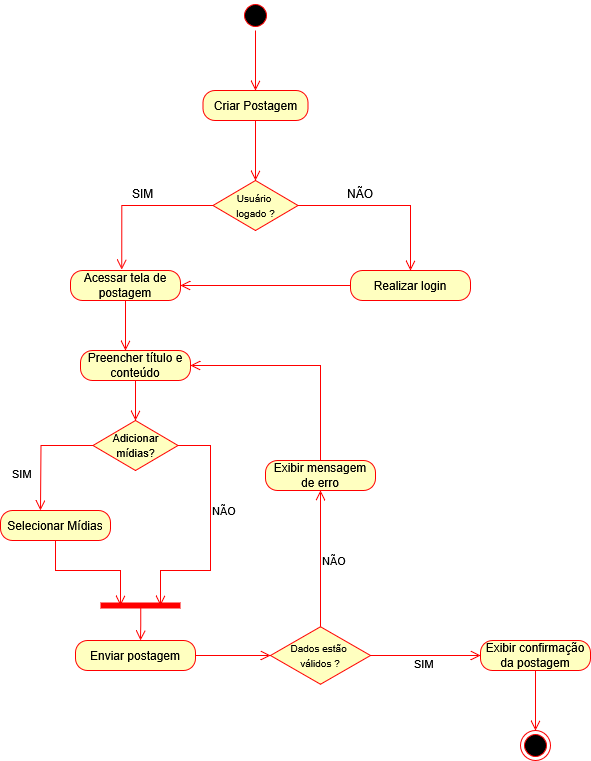

The diagram above was exported from draw.io. Its source (the exported page's mxGraphModel, read from the mxfile embedded in the PNG):
<mxGraphModel dx="1281" dy="570" grid="1" gridSize="10" guides="1" tooltips="1" connect="1" arrows="1" fold="1" page="1" pageScale="1" pageWidth="827" pageHeight="1169" math="0" shadow="0">
  <root>
    <mxCell id="0" />
    <mxCell id="1" parent="0" />
    <mxCell id="Xv3TyQx6iUg3HnDiNH_l-1" value="" style="ellipse;html=1;shape=startState;fillColor=#000000;strokeColor=#ff0000;" parent="1" vertex="1">
      <mxGeometry x="320" y="70" width="30" height="30" as="geometry" />
    </mxCell>
    <mxCell id="Xv3TyQx6iUg3HnDiNH_l-2" value="" style="edgeStyle=orthogonalEdgeStyle;html=1;verticalAlign=bottom;endArrow=open;endSize=8;strokeColor=#ff0000;rounded=0;entryX=0.5;entryY=0;entryDx=0;entryDy=0;" parent="1" source="Xv3TyQx6iUg3HnDiNH_l-1" target="Xv3TyQx6iUg3HnDiNH_l-3" edge="1">
      <mxGeometry relative="1" as="geometry">
        <mxPoint x="335" y="130" as="targetPoint" />
      </mxGeometry>
    </mxCell>
    <mxCell id="Xv3TyQx6iUg3HnDiNH_l-3" value="&lt;div&gt;Criar Postagem&lt;/div&gt;" style="rounded=1;whiteSpace=wrap;html=1;arcSize=40;fontColor=#000000;fillColor=#ffffc0;strokeColor=#ff0000;" parent="1" vertex="1">
      <mxGeometry x="282.5" y="160" width="105" height="30" as="geometry" />
    </mxCell>
    <mxCell id="Xv3TyQx6iUg3HnDiNH_l-4" value="" style="edgeStyle=orthogonalEdgeStyle;html=1;verticalAlign=bottom;endArrow=open;endSize=8;strokeColor=#ff0000;rounded=0;entryX=0.5;entryY=0;entryDx=0;entryDy=0;" parent="1" source="Xv3TyQx6iUg3HnDiNH_l-3" target="Xv3TyQx6iUg3HnDiNH_l-36" edge="1">
      <mxGeometry relative="1" as="geometry">
        <mxPoint x="335" y="210" as="targetPoint" />
      </mxGeometry>
    </mxCell>
    <mxCell id="Xv3TyQx6iUg3HnDiNH_l-6" value="" style="edgeStyle=orthogonalEdgeStyle;html=1;verticalAlign=bottom;endArrow=open;endSize=8;strokeColor=#ff0000;rounded=0;exitX=0;exitY=0.5;exitDx=0;exitDy=0;entryX=0.466;entryY=-0.033;entryDx=0;entryDy=0;entryPerimeter=0;" parent="1" source="Xv3TyQx6iUg3HnDiNH_l-36" target="Xv3TyQx6iUg3HnDiNH_l-12" edge="1">
      <mxGeometry relative="1" as="geometry">
        <mxPoint x="200" y="260" as="targetPoint" />
        <mxPoint x="317.5" y="235" as="sourcePoint" />
      </mxGeometry>
    </mxCell>
    <mxCell id="Xv3TyQx6iUg3HnDiNH_l-7" value="" style="edgeStyle=orthogonalEdgeStyle;html=1;verticalAlign=bottom;endArrow=open;endSize=8;strokeColor=#ff0000;rounded=0;exitX=1;exitY=0.5;exitDx=0;exitDy=0;entryX=0.5;entryY=0;entryDx=0;entryDy=0;" parent="1" source="Xv3TyQx6iUg3HnDiNH_l-36" target="Xv3TyQx6iUg3HnDiNH_l-30" edge="1">
      <mxGeometry relative="1" as="geometry">
        <mxPoint x="490" y="260" as="targetPoint" />
        <mxPoint x="352.5" y="235" as="sourcePoint" />
      </mxGeometry>
    </mxCell>
    <mxCell id="Xv3TyQx6iUg3HnDiNH_l-12" value="Acessar tela de postagem" style="rounded=1;whiteSpace=wrap;html=1;arcSize=40;fontColor=#000000;fillColor=#ffffc0;strokeColor=#ff0000;" parent="1" vertex="1">
      <mxGeometry x="150" y="340" width="110" height="30" as="geometry" />
    </mxCell>
    <mxCell id="Xv3TyQx6iUg3HnDiNH_l-13" value="" style="edgeStyle=orthogonalEdgeStyle;html=1;verticalAlign=bottom;endArrow=open;endSize=8;strokeColor=#ff0000;rounded=0;" parent="1" source="Xv3TyQx6iUg3HnDiNH_l-12" edge="1">
      <mxGeometry relative="1" as="geometry">
        <mxPoint x="205" y="420" as="targetPoint" />
      </mxGeometry>
    </mxCell>
    <mxCell id="Xv3TyQx6iUg3HnDiNH_l-14" value="Preencher título e conteúdo" style="rounded=1;whiteSpace=wrap;html=1;arcSize=40;fontColor=#000000;fillColor=#ffffc0;strokeColor=#ff0000;" parent="1" vertex="1">
      <mxGeometry x="160" y="420" width="110" height="30" as="geometry" />
    </mxCell>
    <mxCell id="Xv3TyQx6iUg3HnDiNH_l-15" value="" style="edgeStyle=orthogonalEdgeStyle;html=1;verticalAlign=bottom;endArrow=open;endSize=8;strokeColor=#ff0000;rounded=0;entryX=0.5;entryY=0;entryDx=0;entryDy=0;" parent="1" source="Xv3TyQx6iUg3HnDiNH_l-14" target="Xv3TyQx6iUg3HnDiNH_l-16" edge="1">
      <mxGeometry relative="1" as="geometry">
        <mxPoint x="215" y="500" as="targetPoint" />
      </mxGeometry>
    </mxCell>
    <mxCell id="Xv3TyQx6iUg3HnDiNH_l-16" value="&lt;font style=&quot;font-size: 11px;&quot;&gt;Adicionar mídias?&lt;/font&gt;" style="rhombus;whiteSpace=wrap;html=1;fontColor=#000000;fillColor=#ffffc0;strokeColor=#ff0000;" parent="1" vertex="1">
      <mxGeometry x="172.5" y="490" width="85" height="50" as="geometry" />
    </mxCell>
    <mxCell id="Xv3TyQx6iUg3HnDiNH_l-17" value="NÃO" style="edgeStyle=orthogonalEdgeStyle;html=1;align=left;verticalAlign=bottom;endArrow=open;endSize=8;strokeColor=#ff0000;rounded=0;entryX=0.75;entryY=0.5;entryDx=0;entryDy=0;entryPerimeter=0;exitX=1;exitY=0.5;exitDx=0;exitDy=0;" parent="1" source="Xv3TyQx6iUg3HnDiNH_l-16" target="Xv3TyQx6iUg3HnDiNH_l-24" edge="1">
      <mxGeometry x="-0.1135" relative="1" as="geometry">
        <mxPoint x="330" y="570" as="targetPoint" />
        <mxPoint as="offset" />
        <Array as="points">
          <mxPoint x="290" y="515" />
          <mxPoint x="290" y="640" />
          <mxPoint x="240" y="640" />
        </Array>
      </mxGeometry>
    </mxCell>
    <mxCell id="Xv3TyQx6iUg3HnDiNH_l-18" value="SIM" style="edgeStyle=orthogonalEdgeStyle;html=1;align=left;verticalAlign=top;endArrow=open;endSize=8;strokeColor=#ff0000;rounded=0;exitX=0;exitY=0.5;exitDx=0;exitDy=0;" parent="1" source="Xv3TyQx6iUg3HnDiNH_l-16" edge="1">
      <mxGeometry x="0.1493" y="-30" relative="1" as="geometry">
        <mxPoint x="120" y="580" as="targetPoint" />
        <mxPoint as="offset" />
      </mxGeometry>
    </mxCell>
    <mxCell id="Xv3TyQx6iUg3HnDiNH_l-19" value="Selecionar Mídias" style="rounded=1;whiteSpace=wrap;html=1;arcSize=40;fontColor=#000000;fillColor=#ffffc0;strokeColor=#ff0000;" parent="1" vertex="1">
      <mxGeometry x="80" y="580" width="110" height="30" as="geometry" />
    </mxCell>
    <mxCell id="Xv3TyQx6iUg3HnDiNH_l-20" value="" style="edgeStyle=orthogonalEdgeStyle;html=1;verticalAlign=bottom;endArrow=open;endSize=8;strokeColor=#ff0000;rounded=0;entryX=0.25;entryY=0.5;entryDx=0;entryDy=0;entryPerimeter=0;" parent="1" source="Xv3TyQx6iUg3HnDiNH_l-19" target="Xv3TyQx6iUg3HnDiNH_l-24" edge="1">
      <mxGeometry relative="1" as="geometry">
        <mxPoint x="125" y="670" as="targetPoint" />
      </mxGeometry>
    </mxCell>
    <mxCell id="Xv3TyQx6iUg3HnDiNH_l-24" value="" style="shape=line;html=1;strokeWidth=6;strokeColor=#ff0000;" parent="1" vertex="1">
      <mxGeometry x="180" y="670" width="80" height="10" as="geometry" />
    </mxCell>
    <mxCell id="Xv3TyQx6iUg3HnDiNH_l-25" value="" style="edgeStyle=orthogonalEdgeStyle;html=1;verticalAlign=bottom;endArrow=open;endSize=8;strokeColor=#ff0000;rounded=0;exitX=0.504;exitY=0.728;exitDx=0;exitDy=0;exitPerimeter=0;" parent="1" source="Xv3TyQx6iUg3HnDiNH_l-24" edge="1">
      <mxGeometry relative="1" as="geometry">
        <mxPoint x="220" y="710" as="targetPoint" />
      </mxGeometry>
    </mxCell>
    <mxCell id="Xv3TyQx6iUg3HnDiNH_l-28" value="Enviar postagem" style="rounded=1;whiteSpace=wrap;html=1;arcSize=40;fontColor=#000000;fillColor=#ffffc0;strokeColor=#ff0000;" parent="1" vertex="1">
      <mxGeometry x="155" y="710" width="120" height="30" as="geometry" />
    </mxCell>
    <mxCell id="Xv3TyQx6iUg3HnDiNH_l-29" value="" style="edgeStyle=orthogonalEdgeStyle;html=1;verticalAlign=bottom;endArrow=open;endSize=8;strokeColor=#ff0000;rounded=0;exitX=1;exitY=0.5;exitDx=0;exitDy=0;entryX=0;entryY=0.5;entryDx=0;entryDy=0;" parent="1" source="Xv3TyQx6iUg3HnDiNH_l-28" target="Xv3TyQx6iUg3HnDiNH_l-33" edge="1">
      <mxGeometry relative="1" as="geometry">
        <mxPoint x="215" y="790" as="targetPoint" />
      </mxGeometry>
    </mxCell>
    <mxCell id="Xv3TyQx6iUg3HnDiNH_l-30" value="Realizar login" style="rounded=1;whiteSpace=wrap;html=1;arcSize=40;fontColor=#000000;fillColor=#ffffc0;strokeColor=#ff0000;" parent="1" vertex="1">
      <mxGeometry x="430" y="340" width="120" height="30" as="geometry" />
    </mxCell>
    <mxCell id="Xv3TyQx6iUg3HnDiNH_l-33" value="&lt;div&gt;&lt;font style=&quot;font-size: 10px;&quot;&gt;Dados estão&amp;nbsp;&lt;/font&gt;&lt;/div&gt;&lt;div&gt;&lt;font style=&quot;font-size: 10px;&quot;&gt;válidos ? &lt;/font&gt;&lt;/div&gt;" style="rhombus;whiteSpace=wrap;html=1;fontColor=#000000;fillColor=#ffffc0;strokeColor=#ff0000;" parent="1" vertex="1">
      <mxGeometry x="350" y="696.25" width="100" height="57.5" as="geometry" />
    </mxCell>
    <mxCell id="Xv3TyQx6iUg3HnDiNH_l-34" value="NÃO" style="edgeStyle=orthogonalEdgeStyle;html=1;align=left;verticalAlign=bottom;endArrow=open;endSize=8;strokeColor=#ff0000;rounded=0;entryX=0.5;entryY=1;entryDx=0;entryDy=0;exitX=0.5;exitY=0;exitDx=0;exitDy=0;" parent="1" source="Xv3TyQx6iUg3HnDiNH_l-33" target="jxqHfkdCjNWLbrEKaZqF-1" edge="1">
      <mxGeometry x="-0.1743" relative="1" as="geometry">
        <mxPoint x="550" y="500" as="targetPoint" />
        <mxPoint as="offset" />
      </mxGeometry>
    </mxCell>
    <mxCell id="Xv3TyQx6iUg3HnDiNH_l-35" value="SIM" style="edgeStyle=orthogonalEdgeStyle;html=1;align=left;verticalAlign=top;endArrow=open;endSize=8;strokeColor=#ff0000;rounded=0;exitX=1;exitY=0.5;exitDx=0;exitDy=0;entryX=0;entryY=0.5;entryDx=0;entryDy=0;" parent="1" source="Xv3TyQx6iUg3HnDiNH_l-33" target="Xv3TyQx6iUg3HnDiNH_l-44" edge="1">
      <mxGeometry x="-0.2335" y="5" relative="1" as="geometry">
        <mxPoint x="580" y="725" as="targetPoint" />
        <mxPoint as="offset" />
      </mxGeometry>
    </mxCell>
    <mxCell id="Xv3TyQx6iUg3HnDiNH_l-36" value="&lt;div&gt;&lt;font style=&quot;font-size: 10px;&quot;&gt;Usuário&amp;nbsp;&lt;/font&gt;&lt;/div&gt;&lt;div&gt;&lt;font style=&quot;font-size: 10px;&quot;&gt;logado ?&lt;/font&gt;&lt;/div&gt;" style="rhombus;whiteSpace=wrap;html=1;fontColor=#000000;fillColor=#ffffc0;strokeColor=#ff0000;" parent="1" vertex="1">
      <mxGeometry x="292.5" y="250" width="85" height="50" as="geometry" />
    </mxCell>
    <mxCell id="Xv3TyQx6iUg3HnDiNH_l-39" value="SIM" style="text;whiteSpace=wrap;html=1;" parent="1" vertex="1">
      <mxGeometry x="210" y="250" width="50" height="40" as="geometry" />
    </mxCell>
    <mxCell id="Xv3TyQx6iUg3HnDiNH_l-40" value="NÃO" style="text;whiteSpace=wrap;html=1;" parent="1" vertex="1">
      <mxGeometry x="425" y="250" width="50" height="40" as="geometry" />
    </mxCell>
    <mxCell id="Xv3TyQx6iUg3HnDiNH_l-43" value="" style="edgeStyle=orthogonalEdgeStyle;html=1;verticalAlign=bottom;endArrow=open;endSize=8;strokeColor=#ff0000;rounded=0;exitX=0;exitY=0.5;exitDx=0;exitDy=0;entryX=1;entryY=0.5;entryDx=0;entryDy=0;" parent="1" source="Xv3TyQx6iUg3HnDiNH_l-30" target="Xv3TyQx6iUg3HnDiNH_l-12" edge="1">
      <mxGeometry relative="1" as="geometry">
        <mxPoint x="215" y="430" as="targetPoint" />
        <mxPoint x="215" y="380" as="sourcePoint" />
      </mxGeometry>
    </mxCell>
    <mxCell id="Xv3TyQx6iUg3HnDiNH_l-44" value="Exibir confirmação da postagem" style="rounded=1;whiteSpace=wrap;html=1;arcSize=40;fontColor=#000000;fillColor=#ffffc0;strokeColor=#ff0000;" parent="1" vertex="1">
      <mxGeometry x="560" y="710" width="110" height="30" as="geometry" />
    </mxCell>
    <mxCell id="Xv3TyQx6iUg3HnDiNH_l-45" value="" style="edgeStyle=orthogonalEdgeStyle;html=1;verticalAlign=bottom;endArrow=open;endSize=8;strokeColor=#ff0000;rounded=0;" parent="1" source="Xv3TyQx6iUg3HnDiNH_l-44" edge="1">
      <mxGeometry relative="1" as="geometry">
        <mxPoint x="615" y="800" as="targetPoint" />
        <Array as="points">
          <mxPoint x="615" y="800" />
        </Array>
      </mxGeometry>
    </mxCell>
    <mxCell id="Xv3TyQx6iUg3HnDiNH_l-46" value="" style="ellipse;html=1;shape=endState;fillColor=#000000;strokeColor=#ff0000;" parent="1" vertex="1">
      <mxGeometry x="600" y="800" width="30" height="30" as="geometry" />
    </mxCell>
    <mxCell id="jxqHfkdCjNWLbrEKaZqF-1" value="Exibir mensagem de erro" style="rounded=1;whiteSpace=wrap;html=1;arcSize=40;fontColor=#000000;fillColor=#ffffc0;strokeColor=#ff0000;" vertex="1" parent="1">
      <mxGeometry x="345" y="530" width="110" height="30" as="geometry" />
    </mxCell>
    <mxCell id="jxqHfkdCjNWLbrEKaZqF-2" value="" style="edgeStyle=orthogonalEdgeStyle;html=1;align=left;verticalAlign=bottom;endArrow=open;endSize=8;strokeColor=#ff0000;rounded=0;entryX=1;entryY=0.5;entryDx=0;entryDy=0;exitX=0.5;exitY=0;exitDx=0;exitDy=0;" edge="1" parent="1" source="jxqHfkdCjNWLbrEKaZqF-1" target="Xv3TyQx6iUg3HnDiNH_l-14">
      <mxGeometry x="-0.1743" relative="1" as="geometry">
        <mxPoint x="410" y="570" as="targetPoint" />
        <mxPoint as="offset" />
        <mxPoint x="410" y="706" as="sourcePoint" />
      </mxGeometry>
    </mxCell>
  </root>
</mxGraphModel>